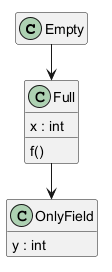

The diagram above was rendered by PlantUML. Its source (embedded in the PNG):
@startuml
hide empty members
class Empty
class Full {
  x : int
  f()
}
class OnlyField {
  y : int
}
Empty --> Full
Full --> OnlyField
@enduml